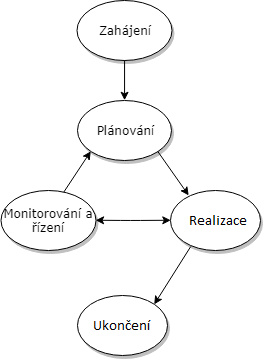

The diagram above was exported from draw.io. Its source (the exported page's mxGraphModel, read from the mxfile embedded in the PNG):
<mxGraphModel dx="938" dy="523" grid="1" gridSize="10" guides="1" tooltips="1" connect="1" arrows="1" fold="1" page="1" pageScale="1" pageWidth="1100" pageHeight="850" background="#ffffff" math="0" shadow="0">
  <root>
    <mxCell id="0" />
    <mxCell id="1" parent="0" />
    <mxCell id="1ea317790d2ca983-2" value="&lt;span&gt;Plánování&lt;/span&gt;" style="ellipse;whiteSpace=wrap;html=1;rounded=0;shadow=1;comic=0;labelBackgroundColor=none;strokeColor=#000000;strokeWidth=1;fillColor=#FFFFFF;fontFamily=Verdana;fontSize=12;fontColor=#000000;align=center;" parent="1" vertex="1">
      <mxGeometry x="457" y="200" width="94" height="60" as="geometry" />
    </mxCell>
    <mxCell id="1ea317790d2ca983-9" value="Provedení" style="ellipse;whiteSpace=wrap;html=1;rounded=0;shadow=1;comic=0;labelBackgroundColor=none;strokeColor=#000000;strokeWidth=1;fillColor=#FFFFFF;fontFamily=Verdana;fontSize=12;fontColor=#000000;align=center;" parent="1" vertex="1">
      <mxGeometry x="550" y="290" width="90" height="60" as="geometry" />
    </mxCell>
    <mxCell id="h2MAL6aJgH8AGM_TzKtp-1" value="" style="endArrow=classic;html=1;exitX=1;exitY=1;exitDx=0;exitDy=0;entryX=0.202;entryY=0.082;entryDx=0;entryDy=0;entryPerimeter=0;" edge="1" parent="1" source="1ea317790d2ca983-2" target="1ea317790d2ca983-9">
      <mxGeometry width="50" height="50" relative="1" as="geometry">
        <mxPoint x="530" y="330" as="sourcePoint" />
        <mxPoint x="580" y="280" as="targetPoint" />
      </mxGeometry>
    </mxCell>
    <mxCell id="h2MAL6aJgH8AGM_TzKtp-2" value="Monitorování a řízení" style="ellipse;whiteSpace=wrap;html=1;rounded=0;shadow=1;comic=0;labelBackgroundColor=none;strokeColor=#000000;strokeWidth=1;fillColor=#FFFFFF;fontFamily=Verdana;fontSize=12;fontColor=#000000;align=center;" vertex="1" parent="1">
      <mxGeometry x="380" y="290" width="95" height="60" as="geometry" />
    </mxCell>
    <mxCell id="h2MAL6aJgH8AGM_TzKtp-3" value="Zahájení" style="ellipse;whiteSpace=wrap;html=1;rounded=0;shadow=1;comic=0;labelBackgroundColor=none;strokeColor=#000000;strokeWidth=1;fillColor=#FFFFFF;fontFamily=Verdana;fontSize=12;fontColor=#000000;align=center;" vertex="1" parent="1">
      <mxGeometry x="456.5" y="100" width="95" height="60" as="geometry" />
    </mxCell>
    <mxCell id="h2MAL6aJgH8AGM_TzKtp-4" value="" style="endArrow=classic;html=1;exitX=0.5;exitY=1;exitDx=0;exitDy=0;entryX=0.5;entryY=0;entryDx=0;entryDy=0;" edge="1" parent="1" source="h2MAL6aJgH8AGM_TzKtp-3" target="1ea317790d2ca983-2">
      <mxGeometry width="50" height="50" relative="1" as="geometry">
        <mxPoint x="534.2142857142858" y="139.8571428571429" as="sourcePoint" />
        <mxPoint x="596.5" y="199.8571428571429" as="targetPoint" />
      </mxGeometry>
    </mxCell>
    <mxCell id="h2MAL6aJgH8AGM_TzKtp-5" value="" style="endArrow=classic;html=1;exitX=0;exitY=0.5;exitDx=0;exitDy=0;entryX=1;entryY=0.5;entryDx=0;entryDy=0;startArrow=classic;startFill=1;" edge="1" parent="1" source="1ea317790d2ca983-9" target="h2MAL6aJgH8AGM_TzKtp-2">
      <mxGeometry width="50" height="50" relative="1" as="geometry">
        <mxPoint x="542.7142857142858" y="239.8571428571429" as="sourcePoint" />
        <mxPoint x="605" y="299.8571428571429" as="targetPoint" />
        <Array as="points">
          <mxPoint x="510" y="320" />
        </Array>
      </mxGeometry>
    </mxCell>
    <mxCell id="h2MAL6aJgH8AGM_TzKtp-6" value="" style="endArrow=classic;html=1;exitX=0.667;exitY=0.025;exitDx=0;exitDy=0;entryX=0;entryY=1;entryDx=0;entryDy=0;exitPerimeter=0;" edge="1" parent="1" source="h2MAL6aJgH8AGM_TzKtp-2" target="1ea317790d2ca983-2">
      <mxGeometry width="50" height="50" relative="1" as="geometry">
        <mxPoint x="330.2142857142858" y="219.8571428571429" as="sourcePoint" />
        <mxPoint x="392.5" y="279.8571428571429" as="targetPoint" />
      </mxGeometry>
    </mxCell>
    <mxCell id="h2MAL6aJgH8AGM_TzKtp-7" value="Provedení" style="ellipse;whiteSpace=wrap;html=1;rounded=0;shadow=1;comic=0;labelBackgroundColor=none;strokeColor=#000000;strokeWidth=1;fillColor=#FFFFFF;fontFamily=Verdana;fontSize=12;fontColor=#000000;align=center;" vertex="1" parent="1">
      <mxGeometry x="456.5" y="395" width="90" height="60" as="geometry" />
    </mxCell>
    <mxCell id="h2MAL6aJgH8AGM_TzKtp-8" value="" style="endArrow=classic;html=1;exitX=0.225;exitY=0.933;exitDx=0;exitDy=0;entryX=1;entryY=0;entryDx=0;entryDy=0;exitPerimeter=0;" edge="1" parent="1" source="1ea317790d2ca983-9" target="h2MAL6aJgH8AGM_TzKtp-7">
      <mxGeometry width="50" height="50" relative="1" as="geometry">
        <mxPoint x="545.7931034482758" y="261.48275862068965" as="sourcePoint" />
        <mxPoint x="578.2068965517242" y="304.9310344827586" as="targetPoint" />
        <Array as="points" />
      </mxGeometry>
    </mxCell>
  </root>
</mxGraphModel>